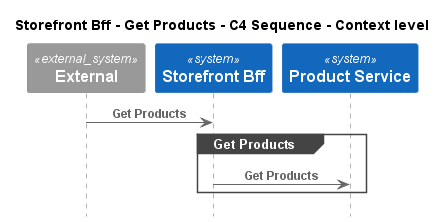

The diagram above was rendered by PlantUML. Its source (embedded in the PNG):
@startuml
!pragma layout smetana
!include ..\..\..\..\.c4s\C4_Sequence.puml

title Storefront Bff - Get Products - C4 Sequence - Context level

System_Ext(C4InterFlow.SoftwareSystems.ExternalSystem, "External", "")
System(ECommercePlatform.SoftwareSystems.StorefrontBff, "Storefront Bff", "")
System(ECommercePlatform.SoftwareSystems.ProductService, "Product Service", "")

Rel(C4InterFlow.SoftwareSystems.ExternalSystem, ECommercePlatform.SoftwareSystems.StorefrontBff, "Get Products")
group Get Products
Rel(ECommercePlatform.SoftwareSystems.StorefrontBff, ECommercePlatform.SoftwareSystems.ProductService, "Get Products")
end


@enduml